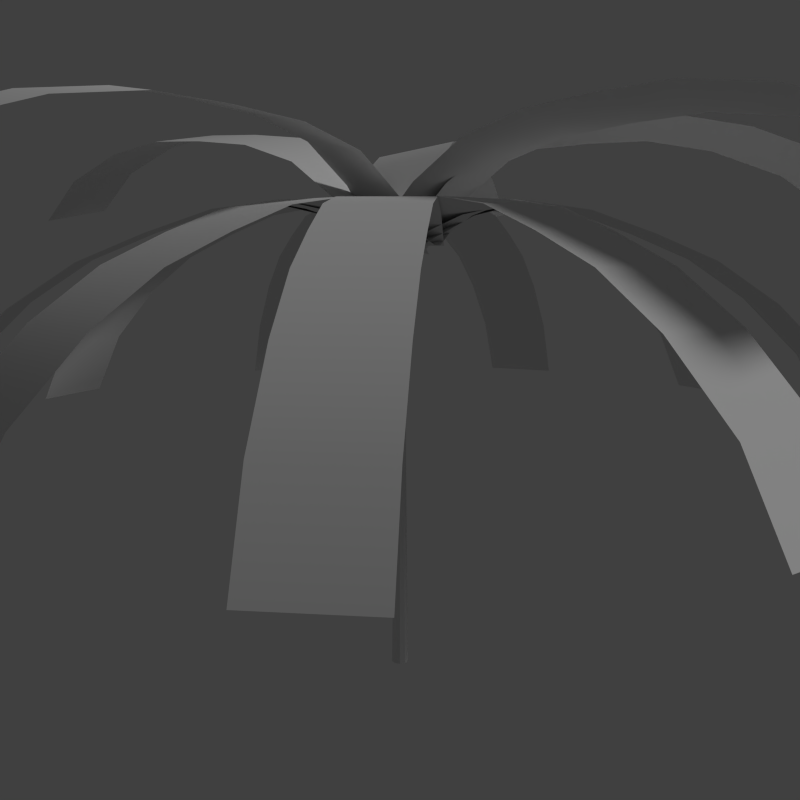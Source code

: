 # Source: PalmTree01.blend  (saved by Blender 2.79.0; exported with 4.5.12 LTS)
import bpy
from mathutils import Matrix  # noqa: F401  (used for matrix-valued properties, if any)

bpy.ops.wm.read_factory_settings(use_empty=True)
scene = bpy.context.scene
scene.name = 'Palm Tree 01'

# ---- collections
col_collection_1 = bpy.data.collections.new('Collection 1'); scene.collection.children.link(col_collection_1)

# ---- materials (node trees are filled in below, after node groups)
mat_leaf_materail = bpy.data.materials.new('Leaf Materail')
mat_leaf_materail.alpha_threshold = 0.0
mat_leaf_materail.use_transparent_shadow = False
mat_leaf_materail.roughness = 0.5
mat_trunk_material = bpy.data.materials.new('Trunk Material')
mat_trunk_material.alpha_threshold = 0.0
mat_trunk_material.use_transparent_shadow = False
mat_trunk_material.roughness = 0.5

# ---- material node trees

# ---- world
world_world = bpy.data.worlds.new('World'); scene.world = world_world
world_world.color = (0.05088, 0.05088, 0.05088)
world_world.use_sun_shadow = False
world_world.sun_shadow_jitter_overblur = 0.0
world_world.cycles.sampling_method = 'NONE'
world_world.cycles.sample_map_resolution = 256

# ---- cameras
cam_camera = bpy.data.cameras.new('Camera')
cam_camera.clip_end = 100.0
cam_camera.lens = 35.0
cam_camera.sensor_width = 32.0
cam_camera.sensor_height = 18.0
cam_camera.ortho_scale = 7.314
cam_camera.dof.focus_distance = 0.0
cam_camera.dof.aperture_fstop = 128.0

# ---- lights
light_lamp = bpy.data.lights.new('Lamp', 'SUN')
light_lamp.transmission_factor = 0.0
light_lamp.cutoff_distance = 30.0
light_lamp.angle = 0.1993
light_lamp.energy = 1.0
light_lamp.shadow_buffer_clip_start = 1.001
light_lamp.shadow_soft_size = 0.1
light_lamp.shadow_cascade_max_distance = 1000.0
light_lamp.cycles.use_multiple_importance_sampling = False

# ---- meshes
me_plane = bpy.data.meshes.new('Plane')
me_plane.from_pydata([(-0.02747, -0.4947, 0.0), (5.241, -0.4947, -2.096), (-0.02747, 0.4947, 0.0), (5.241, 0.4947, -2.096), (2.726, 0.4947, 0.1293), (2.726, -0.4947, 0.1293), (1.349, 0.4947, 0.4696), (1.349, -0.4947, 0.4696), (4.103, -0.4947, -0.6262), (4.103, 0.4947, -0.6262), (0.6609, 0.4947, 0.3238), (0.6609, -0.4947, 0.3238), (2.038, -0.4947, 0.3744), (2.038, 0.4947, 0.3744), (3.414, 0.4947, -0.1634), (3.414, -0.4947, -0.1634), (4.791, -0.4947, -1.3), (4.791, 0.4947, -1.3), (-0.4016, -0.1414, 0.2533), (1.045, -5.478, -1.004), (0.3772, 0.1903, -0.2587), (1.824, -5.146, -1.516), (1.657, -2.221, 0.1252), (0.8779, -2.553, 0.6372), (1.19, -0.8903, 0.2774), (0.4112, -1.222, 0.7894), (1.167, -4.011, 0.1322), (1.946, -3.679, -0.3798), (0.8216, -0.3225, 0.08495), (0.04283, -0.6543, 0.597), (0.6766, -1.864, 0.777), (1.455, -1.532, 0.2649), (1.838, -2.924, -0.05501), (1.059, -3.256, 0.457), (1.185, -4.832, -0.372), (1.964, -4.5, -0.884), (-0.1893, 0.3828, 0.2512), (-4.229, -3.17, 2.044), (0.2141, -0.3456, -0.2832), (-3.825, -3.899, 1.51), (-0.9242, -2.21, 1.398), (-1.328, -1.481, 1.933), (-0.03346, -1.28, 0.8037), (-0.4369, -0.5518, 1.338), (-2.548, -2.408, 2.275), (-2.145, -3.137, 1.741), (0.161, -0.8134, 0.3144), (-0.2424, -0.08503, 0.8487), (-0.8228, -1.017, 1.681), (-0.4194, -1.745, 1.147), (-1.467, -2.674, 1.621), (-1.87, -1.945, 2.156), (-3.393, -2.87, 2.266), (-2.99, -3.599, 1.732), (0.3072, 0.3886, 0.007798), (-3.674, 3.103, 2.997), (-0.2794, -0.4058, -0.05193), (-4.261, 2.309, 2.937), (-1.593, 0.3922, 2.236), (-1.007, 1.187, 2.296), (-0.6827, -0.2121, 1.332), (-0.09613, 0.5824, 1.392), (-2.177, 2.001, 2.954), (-2.763, 1.207, 2.894), (-0.4253, -0.3541, 0.6929), (0.1612, 0.4404, 0.7526), (-0.5044, 0.8465, 1.888), (-1.091, 0.0521, 1.829), (-2.125, 0.7564, 2.616), (-1.538, 1.551, 2.675), (-2.947, 2.559, 3.107), (-3.534, 1.764, 3.048), (0.4685, 0.09712, -0.1286), (-0.3945, 5.351, 1.821), (-0.4666, -0.1385, 0.09251), (-1.33, 5.116, 2.043), (-0.5198, 1.857, 1.994), (0.4153, 2.092, 1.773), (-0.3617, 0.6108, 1.335), (0.5734, 0.8464, 1.114), (0.1223, 3.592, 2.133), (-0.8127, 3.357, 2.354), (-0.3852, 0.1816, 0.7778), (0.5499, 0.4172, 0.5567), (0.5187, 1.423, 1.497), (-0.4164, 1.188, 1.718), (-0.6386, 2.555, 2.235), (0.2964, 2.79, 2.014), (-0.1203, 4.524, 2.099), (-1.055, 4.288, 2.32), (0.4383, -0.05611, -0.2241), (0.2088, 5.484, -1.414), (-0.4453, 0.002069, 0.2172), (-0.6747, 5.542, -0.9725), (-0.03689, 2.688, 0.6807), (0.8467, 2.63, 0.2394), (-0.06642, 1.276, 0.8077), (0.8171, 1.218, 0.3664), (0.6971, 4.113, -0.2555), (-0.1864, 4.171, 0.1857), (-0.2175, 0.624, 0.5913), (0.6661, 0.5658, 0.15), (0.8642, 1.911, 0.3692), (-0.01936, 1.97, 0.8105), (-0.07497, 3.415, 0.5086), (0.8086, 3.357, 0.06729), (0.4946, 4.905, -0.7653), (-0.3889, 4.963, -0.324), (0.2785, -0.3553, -0.204), (2.909, 3.764, -3.079), (-0.3155, 0.3161, 0.2146), (2.315, 4.436, -2.661), (1.59, 2.263, -0.2038), (2.184, 1.592, -0.6224), (0.8132, 1.222, 0.3639), (1.407, 0.5501, -0.05467), (2.782, 2.703, -1.558), (2.188, 3.374, -1.139), (0.2875, 0.7538, 0.368), (0.8815, 0.08245, -0.05054), (1.828, 1.058, -0.2722), (1.234, 1.73, 0.1463), (1.926, 2.804, -0.5961), (2.52, 2.133, -1.015), (2.952, 3.308, -2.287), (2.358, 3.98, -1.869), (0.02104, -0.4843, -0.1023), (3.821, 0.8251, -4.103), (-0.0702, 0.4743, 0.1247), (3.729, 1.784, -3.876), (2.45, 0.953, -0.8833), (2.542, -0.00557, -1.11), (1.367, 0.6457, -0.02134), (1.458, -0.3129, -0.2484), (3.444, 0.3714, -2.339), (3.352, 1.33, -2.112), (0.6872, 0.5451, 0.1303), (0.7784, -0.4135, -0.09674), (2.033, -0.1718, -0.6132), (1.941, 0.7868, -0.3862), (2.939, 1.127, -1.423), (3.03, 0.1686, -1.65), (3.765, 0.6096, -3.215), (3.674, 1.568, -2.988), (-0.2648, -0.4154, 0.05234), (2.774, -2.544, -4.236), (0.2235, 0.4413, -0.02693), (3.262, -1.688, -4.315), (2.349, -0.8772, -1.186), (1.86, -1.734, -1.107), (1.464, -0.286, -0.249), (0.9752, -1.143, -0.1698), (2.563, -2.255, -2.411), (3.052, -1.399, -2.49), (0.8825, 0.06267, -0.05942), (0.3942, -0.7941, 0.01986), (1.45, -1.451, -0.5723), (1.939, -0.5942, -0.6516), (2.737, -1.152, -1.763), (2.249, -2.009, -1.684), (2.785, -2.466, -3.324), (3.273, -1.609, -3.404), (-0.4244, -0.1855, 0.1757), (0.3271, -4.517, -3.406), (0.407, 0.2344, -0.1576), (1.159, -4.097, -3.74), (1.338, -2.237, -0.9489), (0.5064, -2.657, -0.6155), (1.05, -1.07, -0.1959), (0.2188, -1.49, 0.1374), (0.6115, -3.753, -1.735), (1.443, -3.333, -2.068), (0.7677, -0.4327, -0.09828), (-0.06372, -0.8527, 0.2351), (0.3955, -2.086, -0.173), (1.227, -1.666, -0.5063), (1.428, -2.799, -1.433), (0.5963, -3.219, -1.1), (0.534, -4.251, -2.556), (1.365, -3.831, -2.889), (-0.4084, 0.1552, 0.2336), (-2.966, -4.491, -1.772), (0.4255, -0.103, -0.2319), (-2.132, -4.749, -2.238), (-0.3732, -2.741, -0.1999), (-1.207, -2.483, 0.2656), (0.204, -1.491, 0.1412), (-0.6299, -1.233, 0.6067), (-1.967, -3.661, -0.4417), (-1.133, -3.92, -0.9072), (0.3539, -0.8124, 0.03314), (-0.4801, -0.5543, 0.4986), (-0.8856, -1.871, 0.5022), (-0.0517, -2.129, 0.0367), (-0.7156, -3.345, -0.4785), (-1.55, -3.087, -0.01303), (-2.477, -4.2, -1.056), (-1.643, -4.458, -1.522), (-0.16, 0.4387, 0.1654), (-5.398, -1.725, -0.03547), (0.205, -0.4124, -0.1826), (-5.033, -2.576, -0.3835), (-1.996, -1.755, 0.793), (-2.361, -0.904, 1.141), (-0.718, -1.154, 0.6625), (-1.083, -0.3027, 1.011), (-3.82, -1.434, 0.9053), (-3.455, -2.285, 0.5573), (-0.2175, -0.7985, 0.3185), (-0.5825, 0.05263, 0.6665), (-1.689, -0.6163, 1.142), (-1.324, -1.467, 0.7938), (-2.688, -2.035, 0.7502), (-3.053, -1.184, 1.098), (-4.68, -1.647, 0.5262), (-4.315, -2.498, 0.1782), (0.1139, 0.4806, 0.03802), (-5.444, 1.452, 0.6012), (-0.0655, -0.487, -0.06319), (-5.624, 0.4847, 0.5), (-2.436, -0.1914, 1.313), (-2.256, 0.7763, 1.414), (-1.074, -0.4094, 0.9823), (-0.8945, 0.5583, 1.084), (-3.799, 1.066, 1.378), (-3.979, 0.09851, 1.276), (-0.5309, -0.4636, 0.5381), (-0.3515, 0.504, 0.6393), (-1.543, 0.6543, 1.315), (-1.722, -0.3133, 1.214), (-3.17, -0.06118, 1.37), (-2.991, 0.9065, 1.471), (-4.7, 1.262, 1.098), (-4.879, 0.2948, 0.9968), (0.3199, 0.3685, -0.08552), (-4.082, 3.91, 0.4018), (-0.2835, -0.4017, 0.06112), (-4.685, 3.14, 0.5485), (-2.051, 1.238, 1.398), (-1.447, 2.008, 1.252), (-0.991, 0.348, 1.087), (-0.3876, 1.118, 0.9409), (-2.688, 2.969, 1.195), (-3.291, 2.199, 1.342), (-0.5985, -0.0422, 0.6529), (0.004891, 0.728, 0.5063), (-0.8849, 1.55, 1.162), (-1.488, 0.7799, 1.309), (-2.634, 1.703, 1.445), (-2.031, 2.474, 1.299), (-3.437, 3.501, 0.9056), (-4.041, 2.731, 1.052)], [], [(0, 11, 10, 2), (5, 15, 14, 4), (7, 12, 13, 6), (8, 16, 17, 9), (11, 7, 6, 10), (12, 5, 4, 13), (15, 8, 9, 14), (16, 1, 3, 17), (18, 29, 28, 20), (23, 33, 32, 22), (25, 30, 31, 24), (26, 34, 35, 27), (29, 25, 24, 28), (30, 23, 22, 31), (33, 26, 27, 32), (34, 19, 21, 35), (36, 47, 46, 38), (41, 51, 50, 40), (43, 48, 49, 42), (44, 52, 53, 45), (47, 43, 42, 46), (48, 41, 40, 49), (51, 44, 45, 50), (52, 37, 39, 53), (54, 65, 64, 56), (59, 69, 68, 58), (61, 66, 67, 60), (62, 70, 71, 63), (65, 61, 60, 64), (66, 59, 58, 67), (69, 62, 63, 68), (70, 55, 57, 71), (72, 83, 82, 74), (77, 87, 86, 76), (79, 84, 85, 78), (80, 88, 89, 81), (83, 79, 78, 82), (84, 77, 76, 85), (87, 80, 81, 86), (88, 73, 75, 89), (90, 101, 100, 92), (95, 105, 104, 94), (97, 102, 103, 96), (98, 106, 107, 99), (101, 97, 96, 100), (102, 95, 94, 103), (105, 98, 99, 104), (106, 91, 93, 107), (108, 119, 118, 110), (113, 123, 122, 112), (115, 120, 121, 114), (116, 124, 125, 117), (119, 115, 114, 118), (120, 113, 112, 121), (123, 116, 117, 122), (124, 109, 111, 125), (126, 137, 136, 128), (131, 141, 140, 130), (133, 138, 139, 132), (134, 142, 143, 135), (137, 133, 132, 136), (138, 131, 130, 139), (141, 134, 135, 140), (142, 127, 129, 143), (144, 155, 154, 146), (149, 159, 158, 148), (151, 156, 157, 150), (152, 160, 161, 153), (155, 151, 150, 154), (156, 149, 148, 157), (159, 152, 153, 158), (160, 145, 147, 161), (162, 173, 172, 164), (167, 177, 176, 166), (169, 174, 175, 168), (170, 178, 179, 171), (173, 169, 168, 172), (174, 167, 166, 175), (177, 170, 171, 176), (178, 163, 165, 179), (180, 191, 190, 182), (185, 195, 194, 184), (187, 192, 193, 186), (188, 196, 197, 189), (191, 187, 186, 190), (192, 185, 184, 193), (195, 188, 189, 194), (196, 181, 183, 197), (198, 209, 208, 200), (203, 213, 212, 202), (205, 210, 211, 204), (206, 214, 215, 207), (209, 205, 204, 208), (210, 203, 202, 211), (213, 206, 207, 212), (214, 199, 201, 215), (216, 227, 226, 218), (221, 231, 230, 220), (223, 228, 229, 222), (224, 232, 233, 225), (227, 223, 222, 226), (228, 221, 220, 229), (231, 224, 225, 230), (232, 217, 219, 233), (234, 245, 244, 236), (239, 249, 248, 238), (241, 246, 247, 240), (242, 250, 251, 243), (245, 241, 240, 244), (246, 239, 238, 247), (249, 242, 243, 248), (250, 235, 237, 251)])
me_plane.polygons.foreach_set('use_smooth', [True] * 112)
_uv = me_plane.uv_layers.new(name='UVMap')
_uv.uv.foreach_set('vector', [3.023e-05, 0.7168, 0.125, 0.7168, 0.125, 0.9957, 3.033e-05, 0.9957, 0.5, 0.7168, 0.625, 0.7168, 0.625, 0.9957, 0.5, 0.9957, 0.25, 0.7168, 0.375, 0.7168, 0.375, 0.9957, 0.25, 0.9957, 0.75, 0.7168, 0.875, 0.7168, 0.875, 0.9957, 0.75, 0.9957, 0.125, 0.7168, 0.25, 0.7168, 0.25, 0.9957, 0.125, 0.9957, 0.375, 0.7168, 0.5, 0.7168, 0.5, 0.9957, 0.375, 0.9957, 0.625, 0.7168, 0.75, 0.7168, 0.75, 0.9957, 0.625, 0.9957, 0.875, 0.7168, 1.0, 0.7168, 1.0, 0.9957, 0.875, 0.9957, 3.023e-05, 0.7168, 0.125, 0.7168, 0.125, 0.9957, 3.033e-05, 0.9957, 0.5, 0.7168, 0.625, 0.7168, 0.625, 0.9957, 0.5, 0.9957, 0.25, 0.7168, 0.375, 0.7168, 0.375, 0.9957, 0.25, 0.9957, 0.75, 0.7168, 0.875, 0.7168, 0.875, 0.9957, 0.75, 0.9957, 0.125, 0.7168, 0.25, 0.7168, 0.25, 0.9957, 0.125, 0.9957, 0.375, 0.7168, 0.5, 0.7168, 0.5, 0.9957, 0.375, 0.9957, 0.625, 0.7168, 0.75, 0.7168, 0.75, 0.9957, 0.625, 0.9957, 0.875, 0.7168, 1.0, 0.7168, 1.0, 0.9957, 0.875, 0.9957, 3.023e-05, 0.7168, 0.125, 0.7168, 0.125, 0.9957, 3.033e-05, 0.9957, 0.5, 0.7168, 0.625, 0.7168, 0.625, 0.9957, 0.5, 0.9957, 0.25, 0.7168, 0.375, 0.7168, 0.375, 0.9957, 0.25, 0.9957, 0.75, 0.7168, 0.875, 0.7168, 0.875, 0.9957, 0.75, 0.9957, 0.125, 0.7168, 0.25, 0.7168, 0.25, 0.9957, 0.125, 0.9957, 0.375, 0.7168, 0.5, 0.7168, 0.5, 0.9957, 0.375, 0.9957, 0.625, 0.7168, 0.75, 0.7168, 0.75, 0.9957, 0.625, 0.9957, 0.875, 0.7168, 1.0, 0.7168, 1.0, 0.9957, 0.875, 0.9957, 3.023e-05, 0.7168, 0.125, 0.7168, 0.125, 0.9957, 3.033e-05, 0.9957, 0.5, 0.7168, 0.625, 0.7168, 0.625, 0.9957, 0.5, 0.9957, 0.25, 0.7168, 0.375, 0.7168, 0.375, 0.9957, 0.25, 0.9957, 0.75, 0.7168, 0.875, 0.7168, 0.875, 0.9957, 0.75, 0.9957, 0.125, 0.7168, 0.25, 0.7168, 0.25, 0.9957, 0.125, 0.9957, 0.375, 0.7168, 0.5, 0.7168, 0.5, 0.9957, 0.375, 0.9957, 0.625, 0.7168, 0.75, 0.7168, 0.75, 0.9957, 0.625, 0.9957, 0.875, 0.7168, 1.0, 0.7168, 1.0, 0.9957, 0.875, 0.9957, 3.023e-05, 0.7168, 0.125, 0.7168, 0.125, 0.9957, 3.033e-05, 0.9957, 0.5, 0.7168, 0.625, 0.7168, 0.625, 0.9957, 0.5, 0.9957, 0.25, 0.7168, 0.375, 0.7168, 0.375, 0.9957, 0.25, 0.9957, 0.75, 0.7168, 0.875, 0.7168, 0.875, 0.9957, 0.75, 0.9957, 0.125, 0.7168, 0.25, 0.7168, 0.25, 0.9957, 0.125, 0.9957, 0.375, 0.7168, 0.5, 0.7168, 0.5, 0.9957, 0.375, 0.9957, 0.625, 0.7168, 0.75, 0.7168, 0.75, 0.9957, 0.625, 0.9957, 0.875, 0.7168, 1.0, 0.7168, 1.0, 0.9957, 0.875, 0.9957, 3.023e-05, 0.7168, 0.125, 0.7168, 0.125, 0.9957, 3.033e-05, 0.9957, 0.5, 0.7168, 0.625, 0.7168, 0.625, 0.9957, 0.5, 0.9957, 0.25, 0.7168, 0.375, 0.7168, 0.375, 0.9957, 0.25, 0.9957, 0.75, 0.7168, 0.875, 0.7168, 0.875, 0.9957, 0.75, 0.9957, 0.125, 0.7168, 0.25, 0.7168, 0.25, 0.9957, 0.125, 0.9957, 0.375, 0.7168, 0.5, 0.7168, 0.5, 0.9957, 0.375, 0.9957, 0.625, 0.7168, 0.75, 0.7168, 0.75, 0.9957, 0.625, 0.9957, 0.875, 0.7168, 1.0, 0.7168, 1.0, 0.9957, 0.875, 0.9957, 3.023e-05, 0.7168, 0.125, 0.7168, 0.125, 0.9957, 3.033e-05, 0.9957, 0.5, 0.7168, 0.625, 0.7168, 0.625, 0.9957, 0.5, 0.9957, 0.25, 0.7168, 0.375, 0.7168, 0.375, 0.9957, 0.25, 0.9957, 0.75, 0.7168, 0.875, 0.7168, 0.875, 0.9957, 0.75, 0.9957, 0.125, 0.7168, 0.25, 0.7168, 0.25, 0.9957, 0.125, 0.9957, 0.375, 0.7168, 0.5, 0.7168, 0.5, 0.9957, 0.375, 0.9957, 0.625, 0.7168, 0.75, 0.7168, 0.75, 0.9957, 0.625, 0.9957, 0.875, 0.7168, 1.0, 0.7168, 1.0, 0.9957, 0.875, 0.9957, 3.023e-05, 0.7168, 0.125, 0.7168, 0.125, 0.9957, 3.033e-05, 0.9957, 0.5, 0.7168, 0.625, 0.7168, 0.625, 0.9957, 0.5, 0.9957, 0.25, 0.7168, 0.375, 0.7168, 0.375, 0.9957, 0.25, 0.9957, 0.75, 0.7168, 0.875, 0.7168, 0.875, 0.9957, 0.75, 0.9957, 0.125, 0.7168, 0.25, 0.7168, 0.25, 0.9957, 0.125, 0.9957, 0.375, 0.7168, 0.5, 0.7168, 0.5, 0.9957, 0.375, 0.9957, 0.625, 0.7168, 0.75, 0.7168, 0.75, 0.9957, 0.625, 0.9957, 0.875, 0.7168, 1.0, 0.7168, 1.0, 0.9957, 0.875, 0.9957, 3.023e-05, 0.7168, 0.125, 0.7168, 0.125, 0.9957, 3.033e-05, 0.9957, 0.5, 0.7168, 0.625, 0.7168, 0.625, 0.9957, 0.5, 0.9957, 0.25, 0.7168, 0.375, 0.7168, 0.375, 0.9957, 0.25, 0.9957, 0.75, 0.7168, 0.875, 0.7168, 0.875, 0.9957, 0.75, 0.9957, 0.125, 0.7168, 0.25, 0.7168, 0.25, 0.9957, 0.125, 0.9957, 0.375, 0.7168, 0.5, 0.7168, 0.5, 0.9957, 0.375, 0.9957, 0.625, 0.7168, 0.75, 0.7168, 0.75, 0.9957, 0.625, 0.9957, 0.875, 0.7168, 1.0, 0.7168, 1.0, 0.9957, 0.875, 0.9957, 3.023e-05, 0.7168, 0.125, 0.7168, 0.125, 0.9957, 3.033e-05, 0.9957, 0.5, 0.7168, 0.625, 0.7168, 0.625, 0.9957, 0.5, 0.9957, 0.25, 0.7168, 0.375, 0.7168, 0.375, 0.9957, 0.25, 0.9957, 0.75, 0.7168, 0.875, 0.7168, 0.875, 0.9957, 0.75, 0.9957, 0.125, 0.7168, 0.25, 0.7168, 0.25, 0.9957, 0.125, 0.9957, 0.375, 0.7168, 0.5, 0.7168, 0.5, 0.9957, 0.375, 0.9957, 0.625, 0.7168, 0.75, 0.7168, 0.75, 0.9957, 0.625, 0.9957, 0.875, 0.7168, 1.0, 0.7168, 1.0, 0.9957, 0.875, 0.9957, 3.023e-05, 0.7168, 0.125, 0.7168, 0.125, 0.9957, 3.033e-05, 0.9957, 0.5, 0.7168, 0.625, 0.7168, 0.625, 0.9957, 0.5, 0.9957, 0.25, 0.7168, 0.375, 0.7168, 0.375, 0.9957, 0.25, 0.9957, 0.75, 0.7168, 0.875, 0.7168, 0.875, 0.9957, 0.75, 0.9957, 0.125, 0.7168, 0.25, 0.7168, 0.25, 0.9957, 0.125, 0.9957, 0.375, 0.7168, 0.5, 0.7168, 0.5, 0.9957, 0.375, 0.9957, 0.625, 0.7168, 0.75, 0.7168, 0.75, 0.9957, 0.625, 0.9957, 0.875, 0.7168, 1.0, 0.7168, 1.0, 0.9957, 0.875, 0.9957, 3.023e-05, 0.7168, 0.125, 0.7168, 0.125, 0.9957, 3.033e-05, 0.9957, 0.5, 0.7168, 0.625, 0.7168, 0.625, 0.9957, 0.5, 0.9957, 0.25, 0.7168, 0.375, 0.7168, 0.375, 0.9957, 0.25, 0.9957, 0.75, 0.7168, 0.875, 0.7168, 0.875, 0.9957, 0.75, 0.9957, 0.125, 0.7168, 0.25, 0.7168, 0.25, 0.9957, 0.125, 0.9957, 0.375, 0.7168, 0.5, 0.7168, 0.5, 0.9957, 0.375, 0.9957, 0.625, 0.7168, 0.75, 0.7168, 0.75, 0.9957, 0.625, 0.9957, 0.875, 0.7168, 1.0, 0.7168, 1.0, 0.9957, 0.875, 0.9957, 3.023e-05, 0.7168, 0.125, 0.7168, 0.125, 0.9957, 3.033e-05, 0.9957, 0.5, 0.7168, 0.625, 0.7168, 0.625, 0.9957, 0.5, 0.9957, 0.25, 0.7168, 0.375, 0.7168, 0.375, 0.9957, 0.25, 0.9957, 0.75, 0.7168, 0.875, 0.7168, 0.875, 0.9957, 0.75, 0.9957, 0.125, 0.7168, 0.25, 0.7168, 0.25, 0.9957, 0.125, 0.9957, 0.375, 0.7168, 0.5, 0.7168, 0.5, 0.9957, 0.375, 0.9957, 0.625, 0.7168, 0.75, 0.7168, 0.75, 0.9957, 0.625, 0.9957, 0.875, 0.7168, 1.0, 0.7168, 1.0, 0.9957, 0.875, 0.9957, 3.023e-05, 0.7168, 0.125, 0.7168, 0.125, 0.9957, 3.033e-05, 0.9957, 0.5, 0.7168, 0.625, 0.7168, 0.625, 0.9957, 0.5, 0.9957, 0.25, 0.7168, 0.375, 0.7168, 0.375, 0.9957, 0.25, 0.9957, 0.75, 0.7168, 0.875, 0.7168, 0.875, 0.9957, 0.75, 0.9957, 0.125, 0.7168, 0.25, 0.7168, 0.25, 0.9957, 0.125, 0.9957, 0.375, 0.7168, 0.5, 0.7168, 0.5, 0.9957, 0.375, 0.9957, 0.625, 0.7168, 0.75, 0.7168, 0.75, 0.9957, 0.625, 0.9957, 0.875, 0.7168, 1.0, 0.7168, 1.0, 0.9957, 0.875, 0.9957])
me_plane.materials.append(mat_leaf_materail)
me_plane.use_remesh_preserve_volume = False
me_plane.use_remesh_preserve_attributes = False
me_plane.use_mirror_vertex_groups = False
me_plane.update()
me_cone_001 = bpy.data.meshes.new('Cone.001')
me_cone_001.from_pydata([(0.0, 0.1, -2.5), (0.0, 0.05, 2.5), (0.05878, 0.0809, -2.5), (0.02939, 0.04045, 2.5), (0.09511, 0.0309, -2.5), (0.04755, 0.01545, 2.5), (0.09511, -0.0309, -2.5), (0.04755, -0.01545, 2.5), (0.05878, -0.0809, -2.5), (0.02939, -0.04045, 2.5), (-8.742e-09, -0.1, -2.5), (-4.371e-09, -0.05, 2.5), (-0.05878, -0.0809, -2.5), (-0.02939, -0.04045, 2.5), (-0.09511, -0.0309, -2.5), (-0.04755, -0.01545, 2.5), (-0.09511, 0.0309, -2.5), (-0.04755, 0.01545, 2.5), (-0.05878, 0.0809, -2.5), (-0.02939, 0.04045, 2.5)], [], [(0, 1, 3, 2), (2, 3, 5, 4), (4, 5, 7, 6), (6, 7, 9, 8), (8, 9, 11, 10), (10, 11, 13, 12), (12, 13, 15, 14), (14, 15, 17, 16), (3, 1, 19, 17, 15, 13, 11, 9, 7, 5), (18, 19, 1, 0), (16, 17, 19, 18), (0, 2, 4, 6, 8, 10, 12, 14, 16, 18)])
_uv = me_cone_001.uv_layers.new(name='UVMap')
_uv.uv.foreach_set('vector', [0.1746, 0.7501, 0.1746, 0.9994, 0.1572, 0.9995, 0.1572, 0.7502, 0.1572, 0.7502, 0.1572, 0.9995, 0.1397, 0.9996, 0.1397, 0.7503, 0.1397, 0.7503, 0.1397, 0.9996, 0.1223, 0.9997, 0.1223, 0.7504, 0.1223, 0.7504, 0.1223, 0.9997, 0.1048, 0.9998, 0.1048, 0.7505, 0.1048, 0.7505, 0.1048, 0.9998, 0.08741, 0.9999, 0.08741, 0.7506, 0.08727, 0.7501, 0.08727, 0.9994, 0.06983, 0.9995, 0.06983, 0.7502, 0.06983, 0.7502, 0.06983, 0.9995, 0.05239, 0.9996, 0.05239, 0.7503, 0.05239, 0.7503, 0.05239, 0.9996, 0.03495, 0.9997, 0.03495, 0.7504, 0.2245, 0.9509, 0.2271, 0.959, 0.2245, 0.967, 0.2176, 0.972, 0.2091, 0.972, 0.2023, 0.967, 0.1997, 0.959, 0.2023, 0.9509, 0.2092, 0.9459, 0.2176, 0.9459, 0.01751, 0.7505, 0.01751, 0.9998, 6.717e-05, 0.9999, 6.708e-05, 0.7506, 0.03495, 0.7504, 0.03495, 0.9997, 0.01751, 0.9998, 0.01751, 0.7505, 0.2411, 0.8981, 0.2311, 0.9119, 0.215, 0.9171, 0.1989, 0.9119, 0.1889, 0.8981, 0.1889, 0.8812, 0.1989, 0.8675, 0.215, 0.8622, 0.2311, 0.8675, 0.2411, 0.8812])
me_cone_001.materials.append(mat_trunk_material)
me_cone_001.use_remesh_preserve_volume = False
me_cone_001.use_remesh_preserve_attributes = False
me_cone_001.use_mirror_vertex_groups = False
me_cone_001.update()

# ---- objects
ob_leaf_013 = bpy.data.objects.new('Leaf.013', me_plane)
ob_trunk = bpy.data.objects.new('Trunk', me_cone_001)
ob_lamp = bpy.data.objects.new('Lamp', light_lamp)
ob_camera = bpy.data.objects.new('Camera', cam_camera)

# ---- transforms, parenting, visibility, modifiers, constraints
ob_leaf_013.location = (0.0, 0.0, 5.0)
ob_leaf_013.rotation_euler = (-0.193, -0.4502, 10.17)
ob_leaf_013.lineart.crease_threshold = 0.0
ob_trunk.location = (0.0, 0.0, 2.5)
ob_trunk.lineart.crease_threshold = 0.0
ob_lamp.location = (5.0, 0.0, 5.0)
ob_lamp.rotation_euler = (0.0, 0.9774, 0.0)
ob_lamp.lock_rotations_4d = False
ob_lamp.empty_display_type = 'ARROWS'
ob_lamp.color = (0.0, 0.0, 0.0, 0.0)
ob_lamp.lineart.crease_threshold = 0.0
ob_camera.location = (0.0, -10.0, 5.0)
ob_camera.rotation_euler = (1.396, 0.0, 0.0)
ob_camera.lock_rotations_4d = False
ob_camera.empty_display_type = 'ARROWS'
ob_camera.color = (0.0, 0.0, 0.0, 0.0)
ob_camera.display_type = 'WIRE'
ob_camera.lineart.crease_threshold = 0.0

# ---- collection membership
col_collection_1.objects.link(ob_leaf_013)
col_collection_1.objects.link(ob_trunk)
col_collection_1.objects.link(ob_lamp)
col_collection_1.objects.link(ob_camera)

# ---- scene / render settings (as saved in the file)
scene.camera = ob_camera
scene.frame_start = 1; scene.frame_end = 250; scene.frame_set(1)
scene.render.engine = 'BLENDER_EEVEE_NEXT'
scene.render.resolution_x = 1000
scene.render.resolution_y = 1000
scene.render.resolution_percentage = 50
scene.render.dither_intensity = 0.0
scene.cycles.use_denoising = False
scene.cycles.samples = 10
scene.cycles.sampling_pattern = 'TABULATED_SOBOL'
scene.cycles.light_sampling_threshold = 0.0
scene.cycles.use_adaptive_sampling = False
scene.cycles.use_light_tree = False
scene.cycles.blur_glossy = 0.0
scene.cycles.pixel_filter_type = 'GAUSSIAN'
scene.cycles.sample_clamp_indirect = 0.0
scene.view_settings.view_transform = 'Standard'
bpy.context.view_layer.update()
